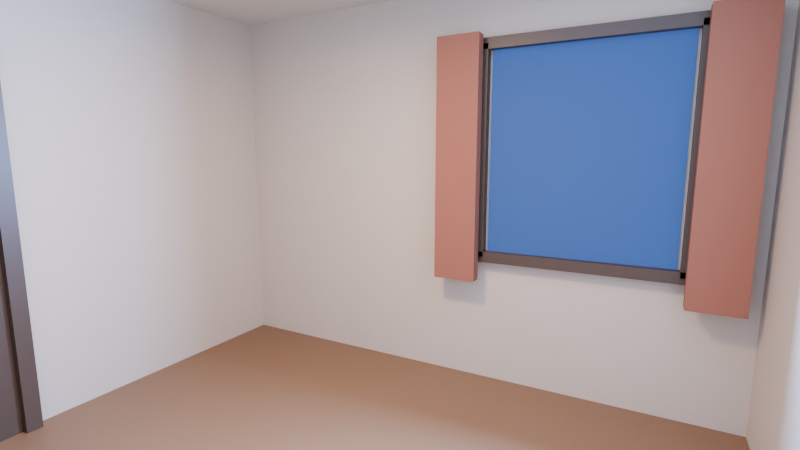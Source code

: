 # Source: cozycomputerroom.blend  (saved by Blender 5.2.45; exported with 4.5.12 LTS)
import bpy
from mathutils import Matrix  # noqa: F401  (used for matrix-valued properties, if any)

bpy.ops.wm.read_factory_settings(use_empty=True)
scene = bpy.context.scene
scene.name = 'Scene'

# ---- collections
col_collection = bpy.data.collections.new('Collection'); scene.collection.children.link(col_collection)

# ---- materials (node trees are filled in below, after node groups)
mat_floor_material = bpy.data.materials.new('Floor_Material')
mat_ceiling_material = bpy.data.materials.new('Ceiling_Material')
mat_wallpaint_material = bpy.data.materials.new('WallPaint_Material')
mat_windowglow_material_003 = bpy.data.materials.new('WindowGlow_Material.003')
mat_windowframewood_material = bpy.data.materials.new('WindowFrameWood_Material')
mat_curtainfabric_material = bpy.data.materials.new('CurtainFabric_Material')
mat_doortrimwood_material = bpy.data.materials.new('DoorTrimWood_Material')
mat_doorhandle_material = bpy.data.materials.new('DoorHandle_Material')

# ---- material node trees
mat_floor_material.use_nodes = True; mat_floor_material.node_tree.nodes.clear()
_N = mat_floor_material.node_tree.nodes; _L = mat_floor_material.node_tree.links
n0 = _N.new('ShaderNodeBsdfPrincipled'); n0.name = 'Principled BSDF'; n0.location = (-200, 100)
n0.inputs[0].default_value = (0.2, 0.11, 0.055, 1.0)
n0.inputs[10].default_value = 0.005
n1 = _N.new('ShaderNodeOutputMaterial'); n1.name = 'Material Output'; n1.location = (200, 100)
_L.new(n0.outputs[0], n1.inputs[0])
n1.is_active_output = True
mat_ceiling_material.use_nodes = True; mat_ceiling_material.node_tree.nodes.clear()
_N = mat_ceiling_material.node_tree.nodes; _L = mat_ceiling_material.node_tree.links
n0 = _N.new('ShaderNodeBsdfPrincipled'); n0.name = 'Principled BSDF'; n0.location = (-200, 100)
n0.inputs[0].default_value = (0.62, 0.58, 0.5, 1.0)
n0.inputs[2].default_value = 0.9
n0.inputs[10].default_value = 0.005
n1 = _N.new('ShaderNodeOutputMaterial'); n1.name = 'Material Output'; n1.location = (200, 100)
_L.new(n0.outputs[0], n1.inputs[0])
n1.is_active_output = True
mat_wallpaint_material.use_nodes = True; mat_wallpaint_material.node_tree.nodes.clear()
_N = mat_wallpaint_material.node_tree.nodes; _L = mat_wallpaint_material.node_tree.links
n0 = _N.new('ShaderNodeBsdfPrincipled'); n0.name = 'Principled BSDF'; n0.location = (-200, 100)
n0.inputs[0].default_value = (0.55, 0.47, 0.38, 1.0)
n0.inputs[2].default_value = 0.85
n0.inputs[10].default_value = 0.005
n1 = _N.new('ShaderNodeOutputMaterial'); n1.name = 'Material Output'; n1.location = (200, 100)
_L.new(n0.outputs[0], n1.inputs[0])
n1.is_active_output = True
mat_windowglow_material_003.use_nodes = True; mat_windowglow_material_003.node_tree.nodes.clear()
_N = mat_windowglow_material_003.node_tree.nodes; _L = mat_windowglow_material_003.node_tree.links
n0 = _N.new('ShaderNodeBsdfPrincipled'); n0.name = 'Principled BSDF'; n0.location = (-200, 100)
n0.inputs[0].default_value = (0.01, 0.03, 0.1, 1.0)
n0.inputs[2].default_value = 0.8
n0.inputs[10].default_value = 0.005
n0.inputs[27].default_value = (0.03, 0.1, 0.35, 1.0)
n0.inputs[28].default_value = 0.9
n1 = _N.new('ShaderNodeOutputMaterial'); n1.name = 'Material Output'; n1.location = (200, 100)
_L.new(n0.outputs[0], n1.inputs[0])
n1.is_active_output = True
mat_windowframewood_material.use_nodes = True; mat_windowframewood_material.node_tree.nodes.clear()
_N = mat_windowframewood_material.node_tree.nodes; _L = mat_windowframewood_material.node_tree.links
n0 = _N.new('ShaderNodeBsdfPrincipled'); n0.name = 'Principled BSDF'; n0.location = (-200, 100)
n0.inputs[0].default_value = (0.06, 0.035, 0.02, 1.0)
n0.inputs[2].default_value = 0.45
n0.inputs[10].default_value = 0.005
n1 = _N.new('ShaderNodeOutputMaterial'); n1.name = 'Material Output'; n1.location = (200, 100)
_L.new(n0.outputs[0], n1.inputs[0])
n1.is_active_output = True
mat_curtainfabric_material.use_nodes = True; mat_curtainfabric_material.node_tree.nodes.clear()
_N = mat_curtainfabric_material.node_tree.nodes; _L = mat_curtainfabric_material.node_tree.links
n0 = _N.new('ShaderNodeBsdfPrincipled'); n0.name = 'Principled BSDF'; n0.location = (-200, 100)
n0.inputs[0].default_value = (0.28, 0.1, 0.06, 1.0)
n0.inputs[2].default_value = 0.95
n0.inputs[10].default_value = 0.005
n1 = _N.new('ShaderNodeOutputMaterial'); n1.name = 'Material Output'; n1.location = (200, 100)
_L.new(n0.outputs[0], n1.inputs[0])
n1.is_active_output = True
mat_doortrimwood_material.use_nodes = True; mat_doortrimwood_material.node_tree.nodes.clear()
_N = mat_doortrimwood_material.node_tree.nodes; _L = mat_doortrimwood_material.node_tree.links
n0 = _N.new('ShaderNodeBsdfPrincipled'); n0.name = 'Principled BSDF'; n0.location = (-200, 100)
n0.inputs[0].default_value = (0.06, 0.035, 0.02, 1.0)
n0.inputs[2].default_value = 0.45
n0.inputs[10].default_value = 0.005
n1 = _N.new('ShaderNodeOutputMaterial'); n1.name = 'Material Output'; n1.location = (200, 100)
_L.new(n0.outputs[0], n1.inputs[0])
n1.is_active_output = True
mat_doorhandle_material.use_nodes = True; mat_doorhandle_material.node_tree.nodes.clear()
_N = mat_doorhandle_material.node_tree.nodes; _L = mat_doorhandle_material.node_tree.links
n0 = _N.new('ShaderNodeBsdfPrincipled'); n0.name = 'Principled BSDF'; n0.location = (-200, 100)
n0.inputs[0].default_value = (0.35, 0.22, 0.08, 1.0)
n0.inputs[1].default_value = 0.8
n0.inputs[2].default_value = 0.35
n0.inputs[10].default_value = 0.005
n1 = _N.new('ShaderNodeOutputMaterial'); n1.name = 'Material Output'; n1.location = (200, 100)
_L.new(n0.outputs[0], n1.inputs[0])
n1.is_active_output = True

# ---- world
world_world = bpy.data.worlds.new('World'); scene.world = world_world
world_world.use_nodes = True; world_world.node_tree.nodes.clear()
_N = world_world.node_tree.nodes; _L = world_world.node_tree.links
n0 = _N.new('ShaderNodeOutputWorld'); n0.name = 'World Output'; n0.location = (200, 100)
n1 = _N.new('ShaderNodeBackground'); n1.name = 'Background'; n1.location = (-200, 100)
n1.inputs[0].default_value = (0.05088, 0.05088, 0.05088, 1.0)
_L.new(n1.outputs[0], n0.inputs[0])
n0.is_active_output = True
world_world.color = (0.05088, 0.05088, 0.05088)
world_world.sun_shadow_jitter_overblur = 0.0

# ---- cameras
cam_herocam_camera_001 = bpy.data.cameras.new('HeroCam_Camera.001')
cam_herocam_camera_001.lens = 21.0

# ---- lights
light_warmfill_light_001 = bpy.data.lights.new('WarmFill_Light.001', 'AREA')
light_warmfill_light_001.color = (1.0, 0.62, 0.32)
light_warmfill_light_001.energy = 80.0
light_dusklight_light_001 = bpy.data.lights.new('DuskLight_Light.001', 'AREA')
light_dusklight_light_001.color = (0.3, 0.5, 1.0)
light_dusklight_light_001.energy = 500.0

# ---- meshes
me_floor_mesh = bpy.data.meshes.new('Floor_Mesh')
me_floor_mesh.from_pydata([(-1.0, -1.0, -1.0), (1.0, -1.0, -1.0), (1.0, 1.0, -1.0), (-1.0, 1.0, -1.0), (-1.0, -1.0, 1.0), (1.0, -1.0, 1.0), (1.0, 1.0, 1.0), (-1.0, 1.0, 1.0)], [], [(0, 3, 2, 1), (4, 5, 6, 7), (0, 1, 5, 4), (1, 2, 6, 5), (2, 3, 7, 6), (3, 0, 4, 7)])
me_floor_mesh.materials.append(mat_floor_material)
me_floor_mesh.update()
me_ceiling_mesh = bpy.data.meshes.new('Ceiling_Mesh')
me_ceiling_mesh.from_pydata([(-1.0, -1.0, -1.0), (1.0, -1.0, -1.0), (1.0, 1.0, -1.0), (-1.0, 1.0, -1.0), (-1.0, -1.0, 1.0), (1.0, -1.0, 1.0), (1.0, 1.0, 1.0), (-1.0, 1.0, 1.0)], [], [(0, 3, 2, 1), (4, 5, 6, 7), (0, 1, 5, 4), (1, 2, 6, 5), (2, 3, 7, 6), (3, 0, 4, 7)])
me_ceiling_mesh.materials.append(mat_ceiling_material)
me_ceiling_mesh.update()
me_wallback_mesh = bpy.data.meshes.new('WallBack_Mesh')
me_wallback_mesh.from_pydata([(-1.0, -1.0, -1.0), (1.0, -1.0, -1.0), (1.0, 1.0, -1.0), (-1.0, 1.0, -1.0), (-1.0, -1.0, 1.0), (1.0, -1.0, 1.0), (1.0, 1.0, 1.0), (-1.0, 1.0, 1.0)], [], [(0, 3, 2, 1), (4, 5, 6, 7), (0, 1, 5, 4), (1, 2, 6, 5), (2, 3, 7, 6), (3, 0, 4, 7)])
me_wallback_mesh.materials.append(mat_wallpaint_material)
me_wallback_mesh.update()
me_wallleft_mesh = bpy.data.meshes.new('WallLeft_Mesh')
me_wallleft_mesh.from_pydata([(-1.0, -1.0, -1.0), (1.0, -1.0, -1.0), (1.0, 1.0, -1.0), (-1.0, 1.0, -1.0), (-1.0, -1.0, 1.0), (1.0, -1.0, 1.0), (1.0, 1.0, 1.0), (-1.0, 1.0, 1.0)], [], [(0, 3, 2, 1), (4, 5, 6, 7), (0, 1, 5, 4), (1, 2, 6, 5), (2, 3, 7, 6), (3, 0, 4, 7)])
me_wallleft_mesh.materials.append(mat_wallpaint_material)
me_wallleft_mesh.update()
me_wallright_mesh = bpy.data.meshes.new('WallRight_Mesh')
me_wallright_mesh.from_pydata([(-1.0, -1.0, -1.0), (1.0, -1.0, -1.0), (1.0, 1.0, -1.0), (-1.0, 1.0, -1.0), (-1.0, -1.0, 1.0), (1.0, -1.0, 1.0), (1.0, 1.0, 1.0), (-1.0, 1.0, 1.0)], [], [(0, 3, 2, 1), (4, 5, 6, 7), (0, 1, 5, 4), (1, 2, 6, 5), (2, 3, 7, 6), (3, 0, 4, 7)])
me_wallright_mesh.materials.append(mat_wallpaint_material)
me_wallright_mesh.update()
me_wallfront_mesh = bpy.data.meshes.new('WallFront_Mesh')
me_wallfront_mesh.from_pydata([(-1.0, -1.0, -1.0), (1.0, -1.0, -1.0), (1.0, 1.0, -1.0), (-1.0, 1.0, -1.0), (-1.0, -1.0, 1.0), (1.0, -1.0, 1.0), (1.0, 1.0, 1.0), (-1.0, 1.0, 1.0)], [], [(0, 3, 2, 1), (4, 5, 6, 7), (0, 1, 5, 4), (1, 2, 6, 5), (2, 3, 7, 6), (3, 0, 4, 7)])
me_wallfront_mesh.materials.append(mat_wallpaint_material)
me_wallfront_mesh.update()
me_windowglow_mesh = bpy.data.meshes.new('WindowGlow_Mesh')
me_windowglow_mesh.from_pydata([(-1.0, -1.0, 0.0), (1.0, -1.0, 0.0), (1.0, 1.0, 0.0), (-1.0, 1.0, 0.0)], [], [(0, 1, 2, 3)])
me_windowglow_mesh.materials.append(mat_windowglow_material_003)
me_windowglow_mesh.update()
me_windowframetop_mesh = bpy.data.meshes.new('WindowFrameTop_Mesh')
me_windowframetop_mesh.from_pydata([(-1.0, -1.0, -1.0), (1.0, -1.0, -1.0), (1.0, 1.0, -1.0), (-1.0, 1.0, -1.0), (-1.0, -1.0, 1.0), (1.0, -1.0, 1.0), (1.0, 1.0, 1.0), (-1.0, 1.0, 1.0)], [], [(0, 3, 2, 1), (4, 5, 6, 7), (0, 1, 5, 4), (1, 2, 6, 5), (2, 3, 7, 6), (3, 0, 4, 7)])
me_windowframetop_mesh.materials.append(mat_windowframewood_material)
me_windowframetop_mesh.update()
me_windowframebottom_mesh = bpy.data.meshes.new('WindowFrameBottom_Mesh')
me_windowframebottom_mesh.from_pydata([(-1.0, -1.0, -1.0), (1.0, -1.0, -1.0), (1.0, 1.0, -1.0), (-1.0, 1.0, -1.0), (-1.0, -1.0, 1.0), (1.0, -1.0, 1.0), (1.0, 1.0, 1.0), (-1.0, 1.0, 1.0)], [], [(0, 3, 2, 1), (4, 5, 6, 7), (0, 1, 5, 4), (1, 2, 6, 5), (2, 3, 7, 6), (3, 0, 4, 7)])
me_windowframebottom_mesh.materials.append(mat_windowframewood_material)
me_windowframebottom_mesh.update()
me_windowframeleft_mesh = bpy.data.meshes.new('WindowFrameLeft_Mesh')
me_windowframeleft_mesh.from_pydata([(-1.0, -1.0, -1.0), (1.0, -1.0, -1.0), (1.0, 1.0, -1.0), (-1.0, 1.0, -1.0), (-1.0, -1.0, 1.0), (1.0, -1.0, 1.0), (1.0, 1.0, 1.0), (-1.0, 1.0, 1.0)], [], [(0, 3, 2, 1), (4, 5, 6, 7), (0, 1, 5, 4), (1, 2, 6, 5), (2, 3, 7, 6), (3, 0, 4, 7)])
me_windowframeleft_mesh.materials.append(mat_windowframewood_material)
me_windowframeleft_mesh.update()
me_windowframeright_mesh = bpy.data.meshes.new('WindowFrameRight_Mesh')
me_windowframeright_mesh.from_pydata([(-1.0, -1.0, -1.0), (1.0, -1.0, -1.0), (1.0, 1.0, -1.0), (-1.0, 1.0, -1.0), (-1.0, -1.0, 1.0), (1.0, -1.0, 1.0), (1.0, 1.0, 1.0), (-1.0, 1.0, 1.0)], [], [(0, 3, 2, 1), (4, 5, 6, 7), (0, 1, 5, 4), (1, 2, 6, 5), (2, 3, 7, 6), (3, 0, 4, 7)])
me_windowframeright_mesh.materials.append(mat_windowframewood_material)
me_windowframeright_mesh.update()
me_curtainleft_mesh = bpy.data.meshes.new('CurtainLeft_Mesh')
me_curtainleft_mesh.from_pydata([(-1.0, -1.0, -1.0), (1.0, -1.0, -1.0), (1.0, 1.0, -1.0), (-1.0, 1.0, -1.0), (-1.0, -1.0, 1.0), (1.0, -1.0, 1.0), (1.0, 1.0, 1.0), (-1.0, 1.0, 1.0)], [], [(0, 3, 2, 1), (4, 5, 6, 7), (0, 1, 5, 4), (1, 2, 6, 5), (2, 3, 7, 6), (3, 0, 4, 7)])
me_curtainleft_mesh.materials.append(mat_curtainfabric_material)
me_curtainleft_mesh.update()
me_curtainright_mesh = bpy.data.meshes.new('CurtainRight_Mesh')
me_curtainright_mesh.from_pydata([(-1.0, -1.0, -1.0), (1.0, -1.0, -1.0), (1.0, 1.0, -1.0), (-1.0, 1.0, -1.0), (-1.0, -1.0, 1.0), (1.0, -1.0, 1.0), (1.0, 1.0, 1.0), (-1.0, 1.0, 1.0)], [], [(0, 3, 2, 1), (4, 5, 6, 7), (0, 1, 5, 4), (1, 2, 6, 5), (2, 3, 7, 6), (3, 0, 4, 7)])
me_curtainright_mesh.materials.append(mat_curtainfabric_material)
me_curtainright_mesh.update()
me_doorpanel_mesh = bpy.data.meshes.new('DoorPanel_Mesh')
me_doorpanel_mesh.from_pydata([(-1.0, -1.0, -1.0), (1.0, -1.0, -1.0), (1.0, 1.0, -1.0), (-1.0, 1.0, -1.0), (-1.0, -1.0, 1.0), (1.0, -1.0, 1.0), (1.0, 1.0, 1.0), (-1.0, 1.0, 1.0)], [], [(0, 3, 2, 1), (4, 5, 6, 7), (0, 1, 5, 4), (1, 2, 6, 5), (2, 3, 7, 6), (3, 0, 4, 7)])
me_doorpanel_mesh.materials.append(mat_windowframewood_material)
me_doorpanel_mesh.update()
me_doorcasingtop_mesh = bpy.data.meshes.new('DoorCasingTop_Mesh')
me_doorcasingtop_mesh.from_pydata([(-1.0, -1.0, -1.0), (1.0, -1.0, -1.0), (1.0, 1.0, -1.0), (-1.0, 1.0, -1.0), (-1.0, -1.0, 1.0), (1.0, -1.0, 1.0), (1.0, 1.0, 1.0), (-1.0, 1.0, 1.0)], [], [(0, 3, 2, 1), (4, 5, 6, 7), (0, 1, 5, 4), (1, 2, 6, 5), (2, 3, 7, 6), (3, 0, 4, 7)])
me_doorcasingtop_mesh.materials.append(mat_doortrimwood_material)
me_doorcasingtop_mesh.update()
me_doorcasingleft_mesh = bpy.data.meshes.new('DoorCasingLeft_Mesh')
me_doorcasingleft_mesh.from_pydata([(-1.0, -1.0, -1.0), (1.0, -1.0, -1.0), (1.0, 1.0, -1.0), (-1.0, 1.0, -1.0), (-1.0, -1.0, 1.0), (1.0, -1.0, 1.0), (1.0, 1.0, 1.0), (-1.0, 1.0, 1.0)], [], [(0, 3, 2, 1), (4, 5, 6, 7), (0, 1, 5, 4), (1, 2, 6, 5), (2, 3, 7, 6), (3, 0, 4, 7)])
me_doorcasingleft_mesh.materials.append(mat_doortrimwood_material)
me_doorcasingleft_mesh.update()
me_doorcasingright_mesh = bpy.data.meshes.new('DoorCasingRight_Mesh')
me_doorcasingright_mesh.from_pydata([(-1.0, -1.0, -1.0), (1.0, -1.0, -1.0), (1.0, 1.0, -1.0), (-1.0, 1.0, -1.0), (-1.0, -1.0, 1.0), (1.0, -1.0, 1.0), (1.0, 1.0, 1.0), (-1.0, 1.0, 1.0)], [], [(0, 3, 2, 1), (4, 5, 6, 7), (0, 1, 5, 4), (1, 2, 6, 5), (2, 3, 7, 6), (3, 0, 4, 7)])
me_doorcasingright_mesh.materials.append(mat_doortrimwood_material)
me_doorcasingright_mesh.update()
me_doorhandle_mesh = bpy.data.meshes.new('DoorHandle_Mesh')
me_doorhandle_mesh.from_pydata([(0.0, 0.0, 1.0), (0.3827, 0.0, 0.9239), (0.3536, 0.1464, 0.9239), (0.2706, 0.2706, 0.9239), (0.1464, 0.3536, 0.9239), (2.343e-17, 0.3827, 0.9239), (-0.1464, 0.3536, 0.9239), (-0.2706, 0.2706, 0.9239), (-0.3536, 0.1464, 0.9239), (-0.3827, 4.687e-17, 0.9239), (-0.3536, -0.1464, 0.9239), (-0.2706, -0.2706, 0.9239), (-0.1464, -0.3536, 0.9239), (-7.03e-17, -0.3827, 0.9239), (0.1464, -0.3536, 0.9239), (0.2706, -0.2706, 0.9239), (0.3536, -0.1464, 0.9239), (0.7071, 0.0, 0.7071), (0.6533, 0.2706, 0.7071), (0.5, 0.5, 0.7071), (0.2706, 0.6533, 0.7071), (4.33e-17, 0.7071, 0.7071), (-0.2706, 0.6533, 0.7071), (-0.5, 0.5, 0.7071), (-0.6533, 0.2706, 0.7071), (-0.7071, 8.66e-17, 0.7071), (-0.6533, -0.2706, 0.7071), (-0.5, -0.5, 0.7071), (-0.2706, -0.6533, 0.7071), (-1.299e-16, -0.7071, 0.7071), (0.2706, -0.6533, 0.7071), (0.5, -0.5, 0.7071), (0.6533, -0.2706, 0.7071), (0.9239, 0.0, 0.3827), (0.8536, 0.3536, 0.3827), (0.6533, 0.6533, 0.3827), (0.3536, 0.8536, 0.3827), (5.657e-17, 0.9239, 0.3827), (-0.3536, 0.8536, 0.3827), (-0.6533, 0.6533, 0.3827), (-0.8536, 0.3536, 0.3827), (-0.9239, 1.131e-16, 0.3827), (-0.8536, -0.3536, 0.3827), (-0.6533, -0.6533, 0.3827), (-0.3536, -0.8536, 0.3827), (-1.697e-16, -0.9239, 0.3827), (0.3536, -0.8536, 0.3827), (0.6533, -0.6533, 0.3827), (0.8536, -0.3536, 0.3827), (1.0, 0.0, 6.123e-17), (0.9239, 0.3827, 6.123e-17), (0.7071, 0.7071, 6.123e-17), (0.3827, 0.9239, 6.123e-17), (6.123e-17, 1.0, 6.123e-17), (-0.3827, 0.9239, 6.123e-17), (-0.7071, 0.7071, 6.123e-17), (-0.9239, 0.3827, 6.123e-17), (-1.0, 1.225e-16, 6.123e-17), (-0.9239, -0.3827, 6.123e-17), (-0.7071, -0.7071, 6.123e-17), (-0.3827, -0.9239, 6.123e-17), (-1.837e-16, -1.0, 6.123e-17), (0.3827, -0.9239, 6.123e-17), (0.7071, -0.7071, 6.123e-17), (0.9239, -0.3827, 6.123e-17), (0.9239, 0.0, -0.3827), (0.8536, 0.3536, -0.3827), (0.6533, 0.6533, -0.3827), (0.3536, 0.8536, -0.3827), (5.657e-17, 0.9239, -0.3827), (-0.3536, 0.8536, -0.3827), (-0.6533, 0.6533, -0.3827), (-0.8536, 0.3536, -0.3827), (-0.9239, 1.131e-16, -0.3827), (-0.8536, -0.3536, -0.3827), (-0.6533, -0.6533, -0.3827), (-0.3536, -0.8536, -0.3827), (-1.697e-16, -0.9239, -0.3827), (0.3536, -0.8536, -0.3827), (0.6533, -0.6533, -0.3827), (0.8536, -0.3536, -0.3827), (0.7071, 0.0, -0.7071), (0.6533, 0.2706, -0.7071), (0.5, 0.5, -0.7071), (0.2706, 0.6533, -0.7071), (4.33e-17, 0.7071, -0.7071), (-0.2706, 0.6533, -0.7071), (-0.5, 0.5, -0.7071), (-0.6533, 0.2706, -0.7071), (-0.7071, 8.66e-17, -0.7071), (-0.6533, -0.2706, -0.7071), (-0.5, -0.5, -0.7071), (-0.2706, -0.6533, -0.7071), (-1.299e-16, -0.7071, -0.7071), (0.2706, -0.6533, -0.7071), (0.5, -0.5, -0.7071), (0.6533, -0.2706, -0.7071), (0.3827, 0.0, -0.9239), (0.3536, 0.1464, -0.9239), (0.2706, 0.2706, -0.9239), (0.1464, 0.3536, -0.9239), (2.343e-17, 0.3827, -0.9239), (-0.1464, 0.3536, -0.9239), (-0.2706, 0.2706, -0.9239), (-0.3536, 0.1464, -0.9239), (-0.3827, 4.687e-17, -0.9239), (-0.3536, -0.1464, -0.9239), (-0.2706, -0.2706, -0.9239), (-0.1464, -0.3536, -0.9239), (-7.03e-17, -0.3827, -0.9239), (0.1464, -0.3536, -0.9239), (0.2706, -0.2706, -0.9239), (0.3536, -0.1464, -0.9239), (0.0, 0.0, -1.0)], [], [(0, 1, 2), (113, 98, 97), (0, 2, 3), (113, 99, 98), (0, 3, 4), (113, 100, 99), (0, 4, 5), (113, 101, 100), (0, 5, 6), (113, 102, 101), (0, 6, 7), (113, 103, 102), (0, 7, 8), (113, 104, 103), (0, 8, 9), (113, 105, 104), (0, 9, 10), (113, 106, 105), (0, 10, 11), (113, 107, 106), (0, 11, 12), (113, 108, 107), (0, 12, 13), (113, 109, 108), (0, 13, 14), (113, 110, 109), (0, 14, 15), (113, 111, 110), (0, 15, 16), (113, 112, 111), (0, 16, 1), (113, 97, 112), (1, 17, 18, 2), (2, 18, 19, 3), (3, 19, 20, 4), (4, 20, 21, 5), (5, 21, 22, 6), (6, 22, 23, 7), (7, 23, 24, 8), (8, 24, 25, 9), (9, 25, 26, 10), (10, 26, 27, 11), (11, 27, 28, 12), (12, 28, 29, 13), (13, 29, 30, 14), (14, 30, 31, 15), (15, 31, 32, 16), (16, 32, 17, 1), (17, 33, 34, 18), (18, 34, 35, 19), (19, 35, 36, 20), (20, 36, 37, 21), (21, 37, 38, 22), (22, 38, 39, 23), (23, 39, 40, 24), (24, 40, 41, 25), (25, 41, 42, 26), (26, 42, 43, 27), (27, 43, 44, 28), (28, 44, 45, 29), (29, 45, 46, 30), (30, 46, 47, 31), (31, 47, 48, 32), (32, 48, 33, 17), (33, 49, 50, 34), (34, 50, 51, 35), (35, 51, 52, 36), (36, 52, 53, 37), (37, 53, 54, 38), (38, 54, 55, 39), (39, 55, 56, 40), (40, 56, 57, 41), (41, 57, 58, 42), (42, 58, 59, 43), (43, 59, 60, 44), (44, 60, 61, 45), (45, 61, 62, 46), (46, 62, 63, 47), (47, 63, 64, 48), (48, 64, 49, 33), (49, 65, 66, 50), (50, 66, 67, 51), (51, 67, 68, 52), (52, 68, 69, 53), (53, 69, 70, 54), (54, 70, 71, 55), (55, 71, 72, 56), (56, 72, 73, 57), (57, 73, 74, 58), (58, 74, 75, 59), (59, 75, 76, 60), (60, 76, 77, 61), (61, 77, 78, 62), (62, 78, 79, 63), (63, 79, 80, 64), (64, 80, 65, 49), (65, 81, 82, 66), (66, 82, 83, 67), (67, 83, 84, 68), (68, 84, 85, 69), (69, 85, 86, 70), (70, 86, 87, 71), (71, 87, 88, 72), (72, 88, 89, 73), (73, 89, 90, 74), (74, 90, 91, 75), (75, 91, 92, 76), (76, 92, 93, 77), (77, 93, 94, 78), (78, 94, 95, 79), (79, 95, 96, 80), (80, 96, 81, 65), (81, 97, 98, 82), (82, 98, 99, 83), (83, 99, 100, 84), (84, 100, 101, 85), (85, 101, 102, 86), (86, 102, 103, 87), (87, 103, 104, 88), (88, 104, 105, 89), (89, 105, 106, 90), (90, 106, 107, 91), (91, 107, 108, 92), (92, 108, 109, 93), (93, 109, 110, 94), (94, 110, 111, 95), (95, 111, 112, 96), (96, 112, 97, 81)])
me_doorhandle_mesh.materials.append(mat_doorhandle_material)
me_doorhandle_mesh.update()

# ---- objects
ob_floor = bpy.data.objects.new('Floor', me_floor_mesh)
ob_ceiling = bpy.data.objects.new('Ceiling', me_ceiling_mesh)
ob_wallback = bpy.data.objects.new('WallBack', me_wallback_mesh)
ob_wallleft = bpy.data.objects.new('WallLeft', me_wallleft_mesh)
ob_wallright = bpy.data.objects.new('WallRight', me_wallright_mesh)
ob_wallfront = bpy.data.objects.new('WallFront', me_wallfront_mesh)
ob_windowglow = bpy.data.objects.new('WindowGlow', me_windowglow_mesh)
ob_windowframetop = bpy.data.objects.new('WindowFrameTop', me_windowframetop_mesh)
ob_windowframebottom = bpy.data.objects.new('WindowFrameBottom', me_windowframebottom_mesh)
ob_windowframeleft = bpy.data.objects.new('WindowFrameLeft', me_windowframeleft_mesh)
ob_windowframeright = bpy.data.objects.new('WindowFrameRight', me_windowframeright_mesh)
ob_curtainleft = bpy.data.objects.new('CurtainLeft', me_curtainleft_mesh)
ob_curtainright = bpy.data.objects.new('CurtainRight', me_curtainright_mesh)
ob_doorpanel = bpy.data.objects.new('DoorPanel', me_doorpanel_mesh)
ob_warmfill = bpy.data.objects.new('WarmFill', light_warmfill_light_001)
ob_dusklight = bpy.data.objects.new('DuskLight', light_dusklight_light_001)
ob_herocam = bpy.data.objects.new('HeroCam', cam_herocam_camera_001)
ob_doorcasingtop = bpy.data.objects.new('DoorCasingTop', me_doorcasingtop_mesh)
ob_doorcasingleft = bpy.data.objects.new('DoorCasingLeft', me_doorcasingleft_mesh)
ob_doorcasingright = bpy.data.objects.new('DoorCasingRight', me_doorcasingright_mesh)
ob_doorhandle = bpy.data.objects.new('DoorHandle', me_doorhandle_mesh)

# ---- transforms, parenting, visibility, modifiers, constraints
ob_floor.location = (0.0, 0.0, -0.05)
ob_floor.scale = (1.8, 1.6, 0.05)
ob_ceiling.location = (0.0, 0.0, 2.65)
ob_ceiling.scale = (1.8, 1.6, 0.05)
ob_wallback.location = (0.0, 1.625, 1.3)
ob_wallback.scale = (1.8, 0.025, 1.3)
ob_wallleft.location = (-1.825, 0.0, 1.3)
ob_wallleft.scale = (0.025, 1.6, 1.3)
ob_wallright.location = (1.825, 0.0, 1.3)
ob_wallright.scale = (0.025, 1.6, 1.3)
ob_wallfront.location = (0.0, -1.625, 1.3)
ob_wallfront.scale = (1.8, 0.025, 1.3)
ob_windowglow.location = (0.85, 1.585, 1.55)
ob_windowglow.rotation_euler = (1.571, 0.0, 0.0)
ob_windowglow.scale = (0.55, 0.65, 1.0)
ob_windowframetop.location = (0.85, 1.56, 2.23)
ob_windowframetop.scale = (0.6, 0.03, 0.035)
ob_windowframebottom.location = (0.85, 1.56, 0.87)
ob_windowframebottom.scale = (0.6, 0.03, 0.035)
ob_windowframeleft.location = (0.25, 1.56, 1.55)
ob_windowframeleft.scale = (0.035, 0.03, 0.68)
ob_windowframeright.location = (1.45, 1.56, 1.55)
ob_windowframeright.scale = (0.035, 0.03, 0.68)
ob_curtainleft.location = (0.12, 1.47, 1.5)
ob_curtainleft.scale = (0.14, 0.04, 0.78)
_m = ob_curtainleft.modifiers.new('CurtainLeft BEVEL', 'BEVEL')
_m.width = 0.015
_m.width_pct = 0.015
_m.segments = 3
ob_curtainright.location = (1.58, 1.47, 1.5)
ob_curtainright.scale = (0.14, 0.04, 0.78)
_m = ob_curtainright.modifiers.new('CurtainRight BEVEL', 'BEVEL')
_m.width = 0.015
_m.width_pct = 0.015
_m.segments = 3
ob_doorpanel.location = (-1.79, -0.7, 1.05)
ob_doorpanel.scale = (0.02, 0.42, 1.05)
_m = ob_doorpanel.modifiers.new('DoorPanel BEVEL', 'BEVEL')
_m.width = 0.01
_m.width_pct = 0.01
_m.segments = 2
ob_warmfill.location = (0.0, 0.0, 2.45)
ob_dusklight.location = (0.85, 1.0, 1.6)
ob_dusklight.rotation_euler = (-1.571, 0.0, 0.0)
ob_herocam.location = (1.25, -1.4, 1.55)
ob_herocam.rotation_euler = (1.419, 0.0, 0.497)
ob_doorcasingtop.location = (-1.76, -0.7, 2.16)
ob_doorcasingtop.scale = (0.03, 0.46, 0.04)
ob_doorcasingleft.location = (-1.76, -1.16, 1.05)
ob_doorcasingleft.scale = (0.03, 0.04, 1.08)
ob_doorcasingright.location = (-1.76, -0.24, 1.05)
ob_doorcasingright.scale = (0.03, 0.04, 1.08)
ob_doorhandle.location = (-1.72, -0.92, 1.02)
ob_doorhandle.scale = (0.035, 0.035, 0.035)

# ---- collection membership
col_collection.objects.link(ob_floor)
col_collection.objects.link(ob_ceiling)
col_collection.objects.link(ob_wallback)
col_collection.objects.link(ob_wallleft)
col_collection.objects.link(ob_wallright)
col_collection.objects.link(ob_wallfront)
col_collection.objects.link(ob_windowglow)
col_collection.objects.link(ob_windowframetop)
col_collection.objects.link(ob_windowframebottom)
col_collection.objects.link(ob_windowframeleft)
col_collection.objects.link(ob_windowframeright)
col_collection.objects.link(ob_curtainleft)
col_collection.objects.link(ob_curtainright)
col_collection.objects.link(ob_doorpanel)
col_collection.objects.link(ob_warmfill)
col_collection.objects.link(ob_dusklight)
col_collection.objects.link(ob_herocam)
col_collection.objects.link(ob_doorcasingtop)
col_collection.objects.link(ob_doorcasingleft)
col_collection.objects.link(ob_doorcasingright)
col_collection.objects.link(ob_doorhandle)

# ---- scene / render settings (as saved in the file)
scene.camera = ob_herocam
scene.frame_start = 1; scene.frame_end = 250; scene.frame_set(1)
scene.render.engine = 'BLENDER_EEVEE_NEXT'
scene.render.bake_bias = 0.0
scene.render.bake_samples = 0
scene.render.compositor_device = 'GPU'
scene.cycles.samples = 64
scene.eevee.use_volume_custom_range = False
scene.eevee.fast_gi_thickness_near = 0.1
scene.eevee.fast_gi_thickness_far = 0.0
scene.eevee.ray_tracing_options.screen_trace_thickness = 0.1
bpy.context.view_layer.update()
